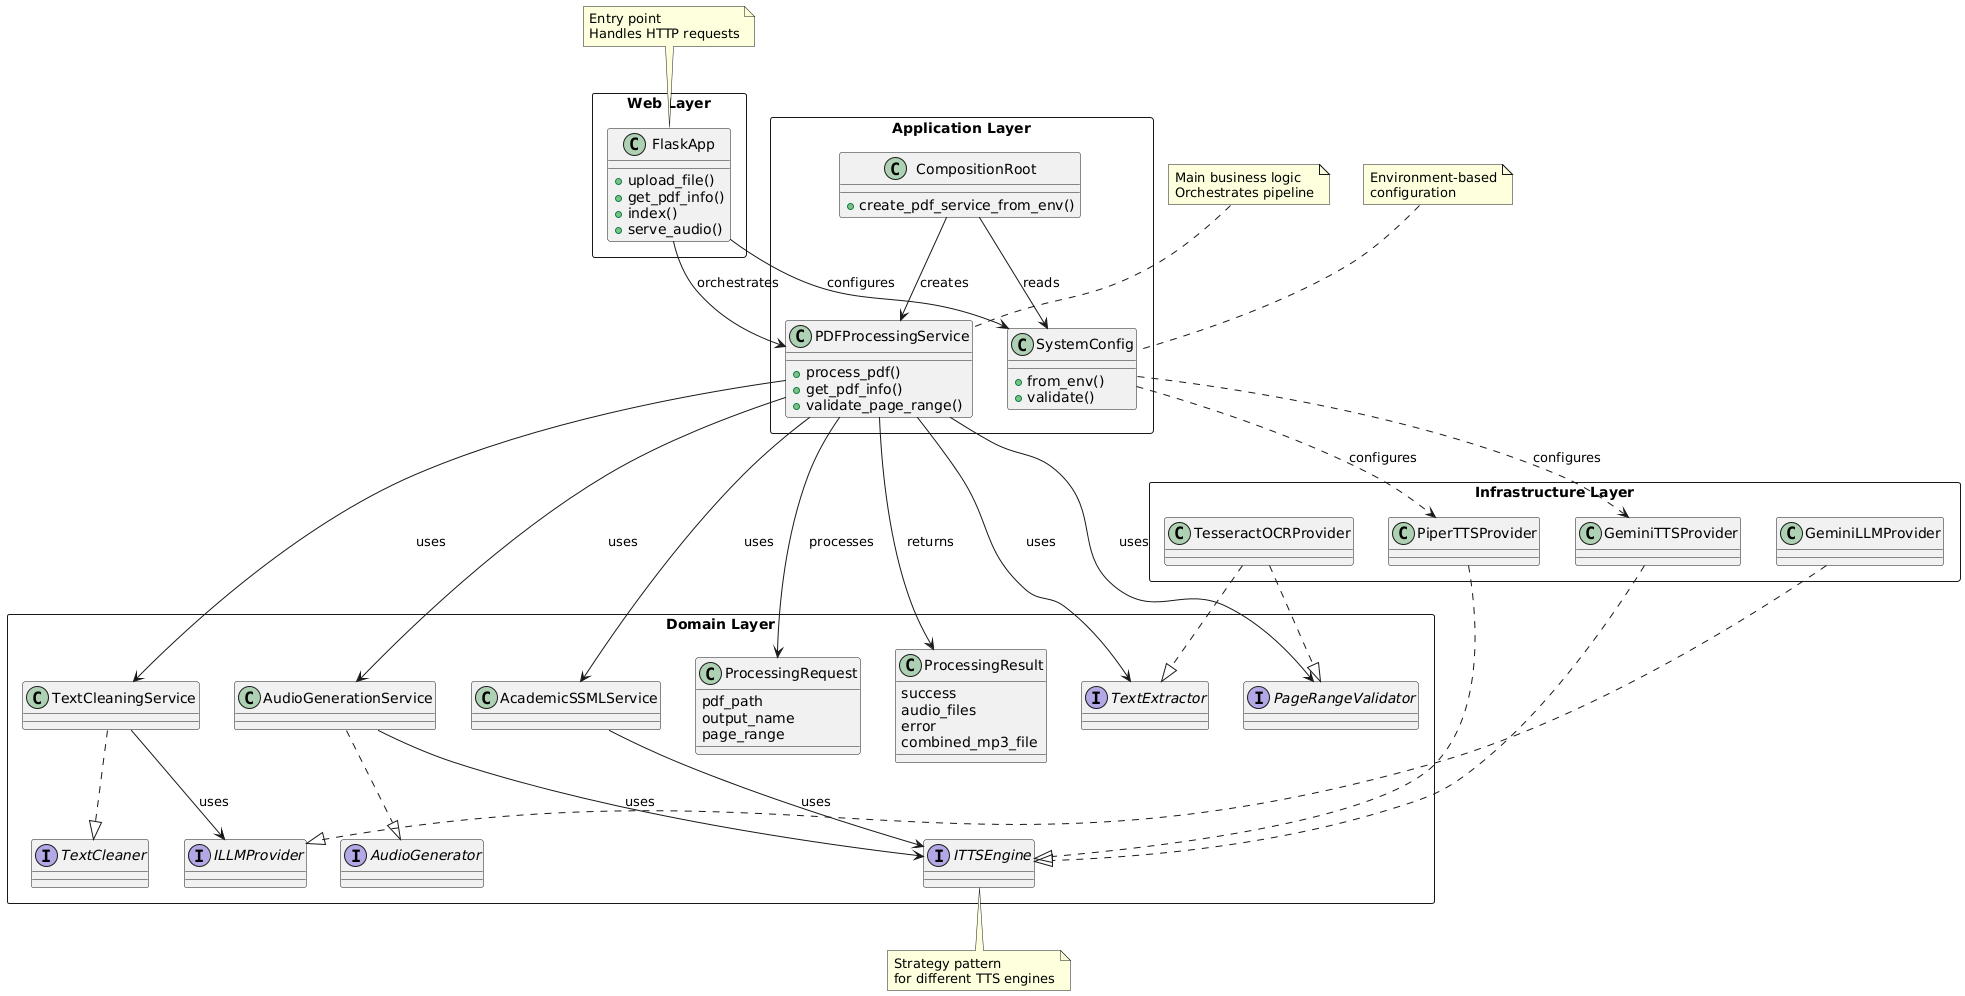

The diagram above was rendered by PlantUML. Its source (embedded in the PNG):
@startuml
!define LAYER_COLOR #E8F4FD
!define DOMAIN_COLOR #FFE6CC
!define APP_COLOR #D4F1D4
!define INFRA_COLOR #F0E6FF
!define WEB_COLOR #FFD4D4

package "Web Layer" <<Rectangle>> {
    class FlaskApp {
        +upload_file()
        +get_pdf_info()
        +index()
        +serve_audio()
    }
}

package "Application Layer" <<Rectangle>> {
    class PDFProcessingService {
        +process_pdf()
        +get_pdf_info()
        +validate_page_range()
    }
    
    class SystemConfig {
        +from_env()
        +validate()
    }
    
    class CompositionRoot {
        +create_pdf_service_from_env()
    }
}

package "Domain Layer" <<Rectangle>> {
    
    class ProcessingRequest {
        pdf_path
        output_name
        page_range
    }
    
    class ProcessingResult {
        success
        audio_files
        error
        combined_mp3_file
    }
    
    ' Core Services
    class TextCleaningService
    class AudioGenerationService  
    class AcademicSSMLService
    
    ' Interfaces
    interface ITTSEngine
    interface ILLMProvider
    interface TextExtractor
    interface TextCleaner
    interface AudioGenerator
    interface PageRangeValidator
}

package "Infrastructure Layer" <<Rectangle>> {
    
    ' TTS Implementations
    class GeminiTTSProvider
    class PiperTTSProvider
    
    ' LLM Implementation
    class GeminiLLMProvider
    
    ' OCR Implementation
    class TesseractOCRProvider
}

' Main Flow Relationships
FlaskApp --> PDFProcessingService : orchestrates
FlaskApp --> SystemConfig : configures

CompositionRoot --> PDFProcessingService : creates
CompositionRoot --> SystemConfig : reads

PDFProcessingService --> ProcessingRequest : processes
PDFProcessingService --> ProcessingResult : returns

PDFProcessingService --> TextCleaningService : uses
PDFProcessingService --> AudioGenerationService : uses
PDFProcessingService --> AcademicSSMLService : uses
PDFProcessingService --> TextExtractor : uses
PDFProcessingService --> PageRangeValidator : uses

' Service Dependencies
TextCleaningService --> ILLMProvider : uses
AudioGenerationService --> ITTSEngine : uses
AcademicSSMLService --> ITTSEngine : uses

' Interface Implementations
GeminiTTSProvider ..|> ITTSEngine
PiperTTSProvider ..|> ITTSEngine
GeminiLLMProvider ..|> ILLMProvider
TesseractOCRProvider ..|> TextExtractor
TesseractOCRProvider ..|> PageRangeValidator
TextCleaningService ..|> TextCleaner
AudioGenerationService ..|> AudioGenerator

' Configuration
SystemConfig ..> GeminiTTSProvider : configures
SystemConfig ..> PiperTTSProvider : configures

note top of FlaskApp : Entry point\nHandles HTTP requests
note top of PDFProcessingService : Main business logic\nOrchestrates pipeline
note top of SystemConfig : Environment-based\nconfiguration
note bottom of ITTSEngine : Strategy pattern\nfor different TTS engines
@enduml